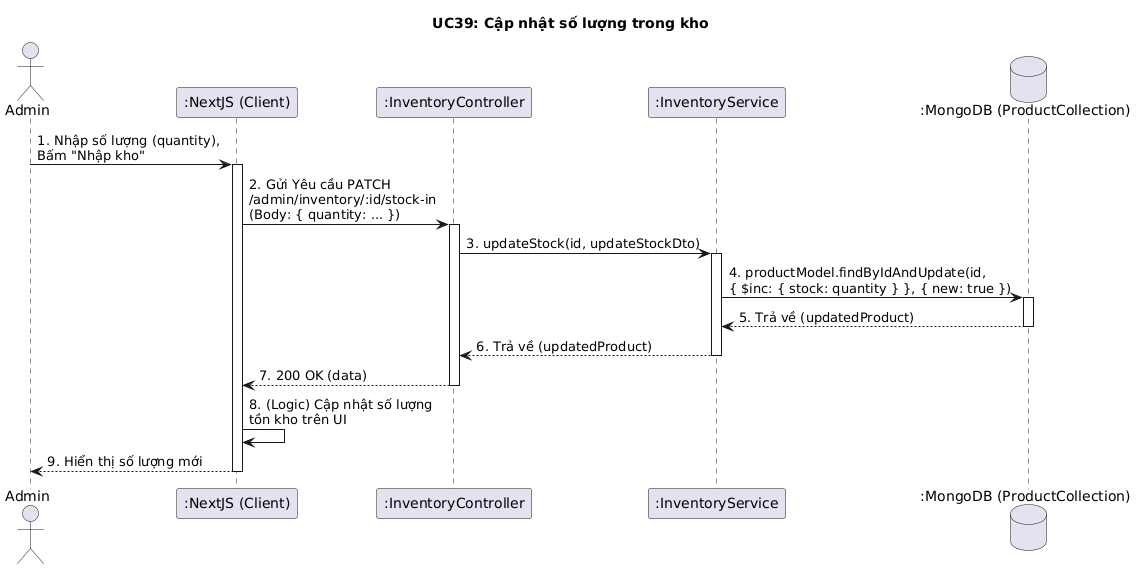

The diagram above was rendered by PlantUML. Its source (embedded in the PNG):
@startuml
title UC39: Cập nhật số lượng trong kho

actor Admin
participant ":NextJS (Client)" as Client
participant ":InventoryController" as Controller
participant ":InventoryService" as Service
database ":MongoDB (ProductCollection)" as DB

Admin -> Client: 1. Nhập số lượng (quantity),\nBấm "Nhập kho"
activate Client

Client -> Controller: 2. Gửi Yêu cầu PATCH\n/admin/inventory/:id/stock-in\n(Body: { quantity: ... })
activate Controller

Controller -> Service: 3. updateStock(id, updateStockDto)
activate Service

Service -> DB: 4. productModel.findByIdAndUpdate(id,\n{ $inc: { stock: quantity } }, { new: true })
activate DB
DB --> Service: 5. Trả về (updatedProduct)
deactivate DB

Service --> Controller: 6. Trả về (updatedProduct)
deactivate Service

Controller --> Client: 7. 200 OK (data)
deactivate Controller

Client -> Client: 8. (Logic) Cập nhật số lượng\ntồn kho trên UI
Client --> Admin: 9. Hiển thị số lượng mới
deactivate Client
@enduml